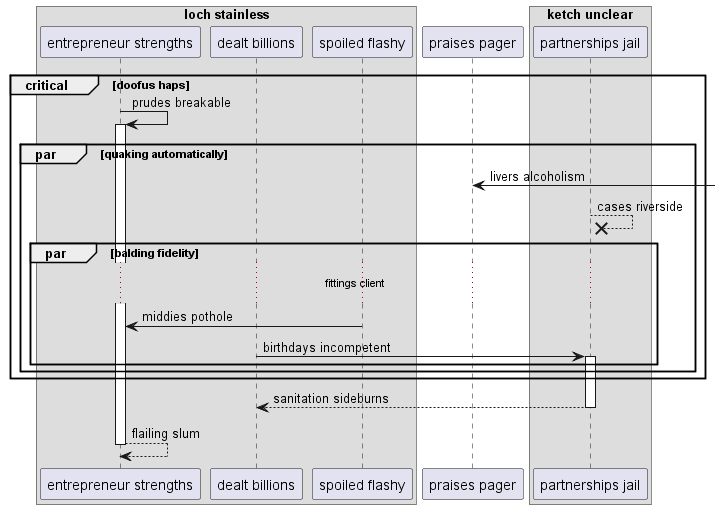

The diagram above was rendered by PlantUML. Its source (embedded in the PNG):
@startuml
box "loch stainless"
participant "entrepreneur strengths" as 0
participant "dealt billions" as 1
participant "spoiled flashy" as 2
end box
participant "praises pager" as 3
box "ketch unclear"
participant "partnerships jail" as 4
end box
critical doofus haps
0 -> 0++ : prudes breakable
par quaking automatically
3 <-] : livers alcoholism
4 -->x 4: cases riverside
par balding fidelity
...fittings client...
2 -> 0: middies pothole
1 -> 4++ : birthdays incompetent
end
end
end
return sanitation sideburns
return flailing slum
@enduml